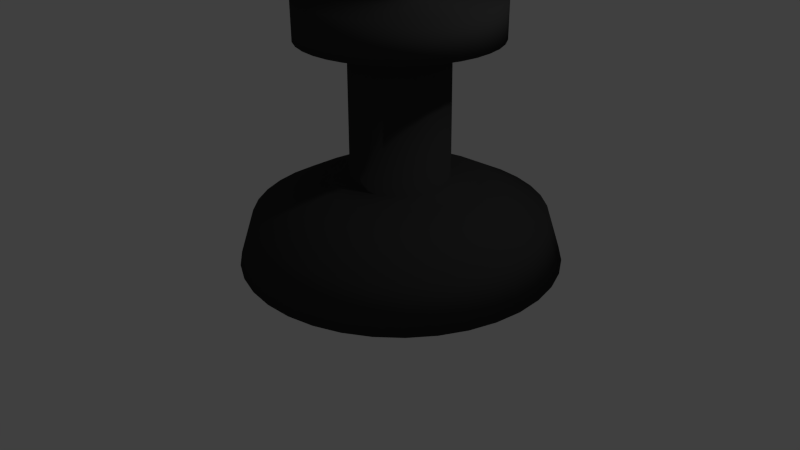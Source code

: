 # Source: blackking.blend  (saved by Blender 2.66.1; exported with 4.5.12 LTS)
import bpy
from mathutils import Matrix  # noqa: F401  (used for matrix-valued properties, if any)

bpy.ops.wm.read_factory_settings(use_empty=True)
scene = bpy.context.scene
scene.name = 'Scene'

# ---- collections
col_collection_1 = bpy.data.collections.new('Collection 1'); scene.collection.children.link(col_collection_1)

# ---- materials (node trees are filled in below, after node groups)
mat_material = bpy.data.materials.new('Material')
mat_material.alpha_threshold = 0.0
mat_material.use_transparent_shadow = False
mat_material.diffuse_color = (0.04445, 0.04445, 0.04445, 1.0)
mat_material.roughness = 0.5
mat_material.line_color = (0.0, 0.0, 0.0, 1.0)

# ---- material node trees

# ---- world
world_world = bpy.data.worlds.new('World'); scene.world = world_world
world_world.color = (0.05088, 0.05088, 0.05088)
world_world.use_sun_shadow = False
world_world.sun_shadow_jitter_overblur = 0.0
world_world.cycles.sampling_method = 'MANUAL'
world_world.cycles.sample_map_resolution = 256

# ---- cameras
cam_camera = bpy.data.cameras.new('Camera')
cam_camera.clip_end = 100.0
cam_camera.lens = 35.0
cam_camera.sensor_width = 32.0
cam_camera.sensor_height = 18.0
cam_camera.ortho_scale = 7.314
cam_camera.dof.focus_distance = 0.0
cam_camera.dof.aperture_fstop = 128.0

# ---- lights
light_lamp = bpy.data.lights.new('Lamp', 'POINT')
light_lamp.transmission_factor = 0.0
light_lamp.cutoff_distance = 30.0
light_lamp.energy = 100.0
light_lamp.shadow_buffer_clip_start = 1.001
light_lamp.shadow_soft_size = 0.1
light_lamp.shadow_maximum_resolution = 0.006
light_lamp.use_absolute_resolution = True
light_lamp.cycles.use_multiple_importance_sampling = False

# ---- meshes
me_cube = bpy.data.meshes.new('Cube')
me_cube.from_pydata([(0.3008, 0.1821, 0.1314), (2.085, 1.132, 0.1084), (1.924, 1.047, 0.6904), (1.453, 0.7965, 0.9722), (1.167, 0.6441, 1.102), (0.8592, 0.4803, 1.127), (0.8568, 0.4807, 2.858), (1.4, 0.7701, 2.844), (1.403, 0.7718, 3.308), (0.4795, 0.2802, 3.313), (0.4913, 0.2869, 3.662), (0.7373, 0.4179, 3.672), (0.7383, 0.4186, 3.87), (0.482, 0.2821, 3.871), (0.4931, 0.2883, 4.116), (0.3191, 0.1956, 4.117), (0.3109, 0.1875, 0.1081), (0.3019, 0.1804, 0.1314), (1.894, 1.426, 0.1083), (1.75, 1.313, 0.6903), (1.331, 0.985, 0.9721), (1.075, 0.785, 1.102), (0.8006, 0.5703, 1.127), (0.7994, 0.569, 2.858), (1.284, 0.9484, 2.844), (1.287, 0.9502, 3.308), (0.4629, 0.3057, 3.313), (0.4737, 0.314, 3.662), (0.6932, 0.4858, 3.672), (0.6942, 0.4865, 3.87), (0.4655, 0.3076, 3.871), (0.4755, 0.3154, 4.116), (0.3202, 0.1939, 4.117), (0.3109, 0.1875, 0.1081), (0.3033, 0.1789, 0.1314), (1.655, 1.682, 0.1085), (1.533, 1.546, 0.6905), (1.177, 1.149, 0.9723), (0.9604, 0.9079, 1.102), (0.7274, 0.6488, 1.127), (0.7276, 0.646, 2.858), (1.139, 1.104, 2.844), (1.142, 1.106, 3.308), (0.4422, 0.3279, 3.313), (0.4515, 0.3377, 3.662), (0.6379, 0.5449, 3.672), (0.6389, 0.5457, 3.87), (0.4447, 0.3298, 3.872), (0.4534, 0.339, 4.116), (0.3215, 0.1924, 4.117), (0.3109, 0.1875, 0.1081), (0.3049, 0.1777, 0.1314), (1.375, 1.893, 0.1091), (1.279, 1.737, 0.691), (0.9977, 1.285, 0.9727), (0.8261, 1.009, 1.102), (0.6416, 0.7133, 1.127), (0.6434, 0.7093, 2.858), (0.9694, 1.232, 2.844), (0.9717, 1.234, 3.308), (0.4179, 0.3462, 3.313), (0.4257, 0.3572, 3.662), (0.5732, 0.5936, 3.673), (0.5742, 0.5944, 3.87), (0.4205, 0.3481, 3.872), (0.4276, 0.3585, 4.116), (0.3232, 0.1912, 4.117), (0.3109, 0.1875, 0.1081), (0.3067, 0.1768, 0.1314), (1.063, 2.052, 0.11), (0.996, 1.881, 0.6918), (0.7974, 1.386, 0.9732), (0.6762, 1.085, 1.103), (0.546, 0.762, 1.128), (0.5496, 0.7571, 2.859), (0.7799, 1.328, 2.845), (0.7821, 1.33, 3.309), (0.3908, 0.36, 3.314), (0.3968, 0.3719, 3.662), (0.5011, 0.6304, 3.673), (0.502, 0.6311, 3.87), (0.3934, 0.3618, 3.872), (0.3987, 0.3732, 4.116), (0.325, 0.1903, 4.117), (0.3109, 0.1875, 0.1081), (0.3086, 0.1762, 0.1314), (0.7278, 2.154, 0.1112), (0.6919, 1.974, 0.6929), (0.5823, 1.452, 0.974), (0.5155, 1.134, 1.103), (0.4433, 0.7933, 1.128), (0.4488, 0.7878, 2.859), (0.5765, 1.39, 2.846), (0.5787, 1.392, 3.31), (0.3618, 0.3688, 3.314), (0.3658, 0.3814, 3.663), (0.4236, 0.654, 3.673), (0.4245, 0.6547, 3.87), (0.3643, 0.3707, 3.872), (0.3678, 0.3826, 4.116), (0.3269, 0.1897, 4.117), (0.3109, 0.1875, 0.1081), (0.3106, 0.176, 0.1314), (0.38, 2.196, 0.1126), (0.3763, 2.013, 0.6942), (0.3592, 1.479, 0.9749), (0.3486, 1.155, 1.104), (0.3368, 0.8064, 1.128), (0.3443, 0.8006, 2.86), (0.3654, 1.416, 2.846), (0.3675, 1.418, 3.31), (0.3316, 0.3725, 3.314), (0.3336, 0.3853, 3.663), (0.3432, 0.6638, 3.673), (0.3441, 0.6646, 3.871), (0.3342, 0.3744, 3.872), (0.3357, 0.3865, 4.116), (0.3289, 0.1894, 4.117), (0.3109, 0.1875, 0.1081), (0.3127, 0.1761, 0.1314), (0.03011, 2.178, 0.1143), (0.05875, 1.996, 0.6957), (0.1347, 1.467, 0.976), (0.1808, 1.146, 1.105), (0.2296, 0.8007, 1.129), (0.2391, 0.795, 2.86), (0.153, 1.405, 2.847), (0.1551, 1.407, 3.311), (0.3013, 0.3709, 3.314), (0.3013, 0.3836, 3.663), (0.2624, 0.6595, 3.674), (0.2633, 0.6603, 3.871), (0.3038, 0.3728, 3.872), (0.3034, 0.3848, 4.116), (0.3309, 0.1895, 4.116), (0.3109, 0.1875, 0.1081), (0.3146, 0.1765, 0.1314), (-0.3112, 2.099, 0.1161), (-0.251, 1.924, 0.6974), (-0.0843, 1.417, 0.9772), (0.01699, 1.108, 1.106), (0.125, 0.7765, 1.129), (0.1365, 0.7713, 2.861), (-0.05414, 1.357, 2.849), (-0.05213, 1.359, 3.313), (0.2717, 0.3641, 3.314), (0.2697, 0.3763, 3.663), (0.1835, 0.6413, 3.674), (0.1844, 0.642, 3.872), (0.2742, 0.3659, 3.872), (0.2719, 0.3775, 4.116), (0.3329, 0.19, 4.116), (0.3109, 0.1875, 0.1081), (0.3165, 0.1773, 0.1314), (-0.6337, 1.962, 0.1181), (-0.5436, 1.8, 0.6991), (-0.2912, 1.329, 0.9784), (-0.1377, 1.042, 1.106), (0.02621, 0.7345, 1.13), (0.03961, 0.7301, 2.861), (-0.2498, 1.274, 2.85), (-0.2479, 1.275, 3.314), (0.2437, 0.3522, 3.314), (0.2399, 0.3636, 3.663), (0.109, 0.6096, 3.675), (0.1098, 0.6103, 3.872), (0.2463, 0.354, 3.872), (0.2421, 0.3649, 4.117), (0.3348, 0.1908, 4.116), (0.3109, 0.1875, 0.1081), (0.3182, 0.1784, 0.1313), (-0.9274, 1.771, 0.12), (-0.8102, 1.626, 0.7009), (-0.4796, 1.206, 0.9797), (-0.2786, 0.9504, 1.107), (-0.06377, 0.676, 1.131), (-0.04868, 0.6727, 2.862), (-0.4281, 1.158, 2.851), (-0.4262, 1.16, 3.315), (0.2183, 0.3356, 3.314), (0.2127, 0.3459, 3.663), (0.04108, 0.5655, 3.675), (0.04193, 0.5662, 3.873), (0.2208, 0.3375, 3.873), (0.215, 0.3472, 4.117), (0.3365, 0.1919, 4.116), (0.3109, 0.1875, 0.1081), (0.3197, 0.1798, 0.1313), (-1.184, 1.532, 0.122), (-1.043, 1.409, 0.7027), (-0.644, 1.053, 0.981), (-0.4015, 0.8357, 1.108), (-0.1422, 0.6027, 1.131), (-0.1257, 0.6008, 2.862), (-0.5836, 1.013, 2.852), (-0.5817, 1.014, 3.316), (0.196, 0.3149, 3.315), (0.189, 0.3238, 3.664), (-0.01811, 0.5102, 3.676), (-0.01727, 0.5109, 3.873), (0.1986, 0.3168, 3.873), (0.1913, 0.3252, 4.117), (0.3379, 0.1933, 4.116), (0.3109, 0.1875, 0.1081), (0.3209, 0.1814, 0.1313), (-1.394, 1.252, 0.1239), (-1.234, 1.155, 0.7045), (-0.7792, 0.8732, 0.9822), (-0.5026, 0.7014, 1.109), (-0.2068, 0.517, 1.132), (-0.189, 0.5167, 2.863), (-0.7114, 0.8427, 2.853), (-0.7096, 0.8444, 3.317), (0.1778, 0.2906, 3.315), (0.1695, 0.2979, 3.664), (-0.06681, 0.4455, 3.676), (-0.06597, 0.4462, 3.873), (0.1803, 0.2925, 3.873), (0.1719, 0.2993, 4.117), (0.3392, 0.1949, 4.116), (0.3109, 0.1875, 0.1081), (0.3218, 0.1832, 0.1313), (-1.553, 0.9394, 0.1257), (-1.378, 0.8719, 0.7061), (-0.8811, 0.6729, 0.9833), (-0.5788, 0.5516, 1.11), (-0.2555, 0.4213, 1.132), (-0.2367, 0.4228, 2.863), (-0.8079, 0.6531, 2.854), (-0.8061, 0.6548, 3.318), (0.164, 0.2635, 3.315), (0.1548, 0.2691, 3.664), (-0.1035, 0.3733, 3.676), (-0.1027, 0.374, 3.874), (0.1666, 0.2654, 3.873), (0.1572, 0.2705, 4.117), (0.3401, 0.1967, 4.116), (0.3109, 0.1875, 0.1081), (0.3224, 0.1852, 0.1313), (-1.655, 0.6043, 0.1273), (-1.471, 0.5677, 0.7075), (-0.9467, 0.4579, 0.9844), (-0.6279, 0.3908, 1.111), (-0.2868, 0.3186, 1.133), (-0.2675, 0.3221, 2.864), (-0.8699, 0.4497, 2.855), (-0.8682, 0.4514, 3.319), (0.1551, 0.2345, 3.315), (0.1454, 0.2381, 3.664), (-0.1272, 0.2959, 3.677), (-0.1263, 0.2966, 3.874), (0.1577, 0.2364, 3.873), (0.1478, 0.2395, 4.118), (0.3407, 0.1986, 4.116), (0.3109, 0.1875, 0.1081), (0.3226, 0.1872, 0.1313), (-1.698, 0.2566, 0.1287), (-1.509, 0.2521, 0.7088), (-0.974, 0.2347, 0.9852), (-0.6483, 0.224, 1.112), (-0.2998, 0.2121, 1.133), (-0.2803, 0.2175, 2.864), (-0.8957, 0.2387, 2.856), (-0.894, 0.2402, 3.32), (0.1515, 0.2043, 3.315), (0.1414, 0.2059, 3.664), (-0.137, 0.2155, 3.677), (-0.1362, 0.2162, 3.875), (0.154, 0.2062, 3.873), (0.1438, 0.2074, 4.118), (0.3409, 0.2006, 4.116), (0.3109, 0.1875, 0.1081), (0.3225, 0.1892, 0.1313), (-1.679, -0.09332, 0.1298), (-1.493, -0.06539, 0.7098), (-0.9621, 0.01023, 0.9859), (-0.6394, 0.05612, 1.112), (-0.2941, 0.1049, 1.134), (-0.2747, 0.1124, 2.865), (-0.8845, 0.0263, 2.857), (-0.8827, 0.02782, 3.321), (0.1531, 0.174, 3.315), (0.1432, 0.1735, 3.664), (-0.1327, 0.1346, 3.677), (-0.1319, 0.1353, 3.875), (0.1556, 0.1759, 3.873), (0.1455, 0.1751, 4.118), (0.3408, 0.2027, 4.116), (0.3109, 0.1875, 0.1081), (0.3221, 0.1912, 0.1313), (-1.6, -0.4347, 0.1306), (-1.421, -0.3752, 0.7105), (-0.9114, -0.2088, 0.9865), (-0.6015, -0.1076, 1.113), (-0.2699, 0.0003287, 1.134), (-0.2509, 0.009779, 2.865), (-0.8365, -0.1809, 2.857), (-0.8347, -0.1794, 3.321), (0.1599, 0.1444, 3.315), (0.1505, 0.142, 3.664), (-0.1144, 0.05575, 3.678), (-0.1136, 0.05639, 3.875), (0.1625, 0.1463, 3.873), (0.1528, 0.1436, 4.118), (0.3404, 0.2046, 4.116), (0.3109, 0.1875, 0.1081), (0.3213, 0.193, 0.1313), (-1.463, -0.7571, 0.1311), (-1.296, -0.6678, 0.7109), (-0.8234, -0.4157, 0.9868), (-0.5357, -0.2623, 1.113), (-0.2279, -0.09845, 1.134), (-0.2097, -0.08714, 2.865), (-0.7533, -0.3766, 2.858), (-0.7515, -0.3752, 3.322), (0.1718, 0.1164, 3.315), (0.1631, 0.1121, 3.664), (-0.08275, -0.01877, 3.678), (-0.08192, -0.01814, 3.875), (0.1744, 0.1183, 3.873), (0.1655, 0.1138, 4.118), (0.3396, 0.2065, 4.116), (0.3109, 0.1875, 0.1081), (0.3202, 0.1947, 0.1313), (-1.272, -1.051, 0.1312), (-1.123, -0.9343, 0.711), (-0.7009, -0.6041, 0.9868), (-0.4441, -0.4033, 1.113), (-0.1694, -0.1884, 1.134), (-0.1523, -0.1754, 2.865), (-0.6374, -0.5549, 2.858), (-0.6356, -0.5535, 3.322), (0.1884, 0.09095, 3.315), (0.1808, 0.08498, 3.664), (-0.03861, -0.08666, 3.678), (-0.03777, -0.08604, 3.875), (0.1909, 0.09284, 3.873), (0.1831, 0.0867, 4.118), (0.3385, 0.2082, 4.116), (0.3109, 0.1875, 0.1081), (0.3188, 0.1962, 0.1313), (-1.033, -1.307, 0.1309), (-0.9061, -1.167, 0.7108), (-0.5475, -0.7685, 0.9867), (-0.3293, -0.5261, 1.113), (-0.09616, -0.2669, 1.134), (-0.08045, -0.2524, 2.865), (-0.4923, -0.7103, 2.858), (-0.4904, -0.709, 3.322), (0.2091, 0.06875, 3.315), (0.2029, 0.06129, 3.664), (0.01665, -0.1458, 3.678), (0.0175, -0.1452, 3.875), (0.2117, 0.07064, 3.873), (0.2052, 0.06305, 4.118), (0.3371, 0.2097, 4.116), (0.3109, 0.1875, 0.1081), (0.3172, 0.1974, 0.1313), (-0.7532, -1.518, 0.1304), (-0.6521, -1.358, 0.7103), (-0.3679, -0.9036, 0.9863), (-0.195, -0.6272, 1.112), (-0.01039, -0.3315, 1.134), (0.003694, -0.3157, 2.865), (-0.3224, -0.8382, 2.857), (-0.3204, -0.8369, 3.321), (0.2334, 0.05048, 3.315), (0.2288, 0.04181, 3.664), (0.08134, -0.1945, 3.678), (0.08221, -0.1939, 3.875), (0.2359, 0.05237, 3.873), (0.2311, 0.0436, 4.118), (0.3355, 0.2109, 4.116), (0.3109, 0.1875, 0.1081), (0.3154, 0.1983, 0.1313), (-0.4409, -1.677, 0.1295), (-0.3687, -1.502, 0.7095), (-0.1675, -1.006, 0.9857), (-0.04522, -0.7035, 1.112), (0.08527, -0.3801, 1.134), (0.09756, -0.3635, 2.865), (-0.1328, -0.9346, 2.857), (-0.1309, -0.9334, 3.321), (0.2604, 0.0367, 3.315), (0.2577, 0.02711, 3.664), (0.1535, -0.2313, 3.677), (0.1544, -0.2307, 3.875), (0.263, 0.03859, 3.873), (0.2599, 0.02893, 4.118), (0.3337, 0.2118, 4.116), (0.3109, 0.1875, 0.1081), (0.3134, 0.1989, 0.1313), (-0.1058, -1.779, 0.1283), (-0.06458, -1.595, 0.7084), (0.04752, -1.071, 0.985), (0.1156, -0.7525, 1.111), (0.1879, -0.4115, 1.133), (0.1983, -0.3942, 2.864), (0.07055, -0.9967, 2.856), (0.0726, -0.9955, 3.32), (0.2895, 0.02783, 3.315), (0.2887, 0.01766, 3.664), (0.231, -0.2549, 3.677), (0.2319, -0.2543, 3.874), (0.2921, 0.02973, 3.873), (0.2908, 0.01949, 4.118), (0.3317, 0.2124, 4.116), (0.3109, 0.1875, 0.1081), (0.3114, 0.1992, 0.1313), (0.242, -1.821, 0.1268), (0.251, -1.634, 0.7071), (0.2707, -1.098, 0.984), (0.2824, -0.7729, 1.111), (0.2945, -0.4245, 1.133), (0.3028, -0.407, 2.864), (0.2816, -1.022, 2.855), (0.2837, -1.021, 3.319), (0.3197, 0.02415, 3.315), (0.3209, 0.01372, 3.664), (0.3113, -0.2647, 3.677), (0.3122, -0.2641, 3.874), (0.3222, 0.02604, 3.873), (0.3229, 0.01556, 4.117), (0.3297, 0.2127, 4.116), (0.3109, 0.1875, 0.1081), (0.3094, 0.1991, 0.1313), (0.5919, -1.803, 0.1252), (0.5686, -1.617, 0.7056), (0.4951, -1.087, 0.983), (0.4503, -0.764, 1.11), (0.4017, -0.4188, 1.132), (0.408, -0.4014, 2.863), (0.494, -1.011, 2.854), (0.4962, -1.01, 3.318), (0.35, 0.02576, 3.315), (0.3532, 0.01544, 3.664), (0.3922, -0.2604, 3.676), (0.3931, -0.2598, 3.874), (0.3525, 0.02765, 3.873), (0.3552, 0.01727, 4.117), (0.3277, 0.2125, 4.116), (0.3109, 0.1875, 0.1081), (0.3074, 0.1986, 0.1313), (0.9332, -1.724, 0.1233), (0.8783, -1.545, 0.7039), (0.7142, -1.036, 0.9818), (0.614, -0.7261, 1.109), (0.5062, -0.3946, 1.132), (0.5106, -0.3777, 2.863), (0.7012, -0.9633, 2.853), (0.7034, -0.9621, 3.317), (0.3796, 0.03261, 3.315), (0.3848, 0.02275, 3.664), (0.4711, -0.2422, 3.676), (0.472, -0.2416, 3.873), (0.3821, 0.0345, 3.873), (0.3868, 0.02457, 4.117), (0.3257, 0.2121, 4.116), (0.3109, 0.1875, 0.1081), (0.3056, 0.1978, 0.1313), (1.256, -1.587, 0.1214), (1.171, -1.421, 0.7022), (0.921, -0.9479, 0.9806), (0.7687, -0.6603, 1.108), (0.605, -0.3526, 1.131), (0.6075, -0.3365, 2.862), (0.8969, -0.8801, 2.852), (0.8992, -0.8788, 3.316), (0.4075, 0.04449, 3.315), (0.4146, 0.03542, 3.663), (0.5456, -0.2105, 3.675), (0.5466, -0.2099, 3.873), (0.4101, 0.04638, 3.873), (0.4165, 0.03723, 4.117), (0.3239, 0.2113, 4.116), (0.3109, 0.1875, 0.1081), (0.3039, 0.1967, 0.1313), (1.549, -1.396, 0.1194), (1.438, -1.247, 0.7003), (1.11, -0.8254, 0.9793), (0.9097, -0.5687, 1.107), (0.695, -0.2941, 1.13), (0.6958, -0.2791, 2.862), (1.075, -0.7642, 2.851), (1.077, -0.7629, 3.315), (0.433, 0.06105, 3.314), (0.4418, 0.05309, 3.663), (0.6135, -0.1664, 3.675), (0.6145, -0.1658, 3.872), (0.4356, 0.06294, 3.872), (0.4437, 0.05486, 4.117), (0.3222, 0.2102, 4.116), (0.3109, 0.1875, 0.1081), (0.3024, 0.1953, 0.1314), (1.805, -1.157, 0.1174), (1.67, -1.03, 0.6986), (1.274, -0.672, 0.978), (1.033, -0.454, 1.106), (0.7735, -0.2208, 1.13), (0.7728, -0.2072, 2.861), (1.231, -0.619, 2.849), (1.233, -0.6177, 3.313), (0.4552, 0.08178, 3.314), (0.4655, 0.0752, 3.663), (0.6727, -0.1111, 3.675), (0.6737, -0.1105, 3.872), (0.4578, 0.08368, 3.872), (0.4673, 0.07694, 4.117), (0.3207, 0.2088, 4.116), (0.3109, 0.1875, 0.1081), (0.3012, 0.1937, 0.1314), (2.016, -0.8767, 0.1155), (1.861, -0.7763, 0.6968), (1.409, -0.4924, 0.9768), (1.134, -0.3197, 1.105), (0.838, -0.1351, 1.129), (0.8361, -0.1231, 2.86), (1.358, -0.4491, 2.848), (1.361, -0.4478, 3.312), (0.4735, 0.1061, 3.314), (0.4849, 0.1011, 3.663), (0.7214, -0.0464, 3.674), (0.7224, -0.04578, 3.872), (0.476, 0.1079, 3.872), (0.4868, 0.1028, 4.116), (0.3195, 0.2072, 4.116), (0.3109, 0.1875, 0.1081), (0.3003, 0.1919, 0.1314), (2.175, -0.5644, 0.1137), (2.005, -0.4929, 0.6952), (1.511, -0.292, 0.9756), (1.21, -0.1699, 1.104), (0.8867, -0.03941, 1.129), (0.8839, -0.02921, 2.86), (1.455, -0.2596, 2.847), (1.457, -0.2582, 3.311), (0.4873, 0.1331, 3.314), (0.4996, 0.13, 3.663), (0.7581, 0.02577, 3.674), (0.7591, 0.02641, 3.871), (0.4898, 0.135, 3.872), (0.5014, 0.1316, 4.116), (0.3185, 0.2054, 4.116), (0.3109, 0.1875, 0.1081), (0.2997, 0.19, 0.1314), (2.277, -0.2293, 0.1121), (2.098, -0.1888, 0.6937), (1.577, -0.077, 0.9746), (1.259, -0.009105, 1.104), (0.918, 0.06325, 1.128), (0.9146, 0.07152, 2.859), (1.517, -0.05621, 2.846), (1.519, -0.05472, 3.31), (0.4961, 0.1622, 3.314), (0.5091, 0.161, 3.663), (0.7817, 0.1032, 3.673), (0.7827, 0.1039, 3.871), (0.4987, 0.1641, 3.872), (0.5109, 0.1626, 4.116), (0.3179, 0.2035, 4.117), (0.3109, 0.1875, 0.1081), (0.2994, 0.188, 0.1314), (2.32, 0.1185, 0.1107), (2.137, 0.1269, 0.6925), (1.604, 0.1461, 0.9737), (1.279, 0.1578, 1.103), (0.931, 0.1698, 1.128), (0.9274, 0.1761, 2.859), (1.543, 0.1549, 2.845), (1.545, 0.1564, 3.309), (0.4998, 0.1923, 3.314), (0.513, 0.1931, 3.663), (0.7916, 0.1836, 3.673), (0.7925, 0.1843, 3.87), (0.5024, 0.1942, 3.872), (0.5148, 0.1947, 4.116), (0.3177, 0.2014, 4.117), (0.3109, 0.1875, 0.1081), (0.2995, 0.1859, 0.1314), (2.301, 0.4684, 0.1096), (2.12, 0.4444, 0.6915), (1.592, 0.3706, 0.973), (1.27, 0.3256, 1.102), (0.9254, 0.277, 1.127), (0.9218, 0.2812, 2.859), (1.531, 0.3672, 2.845), (1.534, 0.3688, 3.309), (0.4982, 0.2227, 3.314), (0.5113, 0.2255, 3.662), (0.7873, 0.2645, 3.673), (0.7883, 0.2651, 3.87), (0.5008, 0.2246, 3.872), (0.5131, 0.227, 4.116), (0.3178, 0.1994, 4.117), (0.3109, 0.1875, 0.1081), (0.3, 0.184, 0.1314), (2.222, 0.8097, 0.1089), (2.048, 0.7541, 0.6908), (1.541, 0.5896, 0.9725), (1.232, 0.4894, 1.102), (0.9012, 0.3816, 1.127), (0.898, 0.3838, 2.858), (1.484, 0.5744, 2.844), (1.486, 0.5761, 3.308), (0.4914, 0.2523, 3.313), (0.504, 0.2571, 3.662), (0.769, 0.3433, 3.673), (0.77, 0.344, 3.87), (0.4939, 0.2542, 3.872), (0.5058, 0.2585, 4.116), (0.3183, 0.1974, 4.117), (0.3109, 0.1875, 0.1081), (0.3008, 0.1821, 0.1314), (2.085, 1.132, 0.1084), (1.924, 1.047, 0.6904), (1.453, 0.7965, 0.9722), (1.167, 0.6441, 1.102), (0.8592, 0.4803, 1.127), (0.8568, 0.4807, 2.858), (1.4, 0.7701, 2.844), (1.403, 0.7718, 3.308), (0.4795, 0.2802, 3.313), (0.4913, 0.2869, 3.662), (0.7373, 0.4179, 3.672), (0.7383, 0.4186, 3.87), (0.482, 0.2821, 3.871), (0.4931, 0.2883, 4.116), (0.3191, 0.1956, 4.117), (0.3109, 0.1875, 0.1081)], [], [(10, 27, 28, 11), (4, 21, 22, 5), (11, 28, 29, 12), (5, 22, 23, 6), (12, 29, 30, 13), (6, 23, 24, 7), (0, 17, 18, 1), (13, 30, 31, 14), (7, 24, 25, 8), (1, 18, 19, 2), (14, 31, 32, 15), (8, 25, 26, 9), (2, 19, 20, 3), (15, 32, 33, 16), (9, 26, 27, 10), (3, 20, 21, 4), (29, 46, 47, 30), (23, 40, 41, 24), (17, 34, 35, 18), (30, 47, 48, 31), (24, 41, 42, 25), (18, 35, 36, 19), (31, 48, 49, 32), (25, 42, 43, 26), (19, 36, 37, 20), (32, 49, 50, 33), (26, 43, 44, 27), (20, 37, 38, 21), (27, 44, 45, 28), (21, 38, 39, 22), (28, 45, 46, 29), (22, 39, 40, 23), (44, 61, 62, 45), (38, 55, 56, 39), (45, 62, 63, 46), (39, 56, 57, 40), (46, 63, 64, 47), (40, 57, 58, 41), (34, 51, 52, 35), (47, 64, 65, 48), (41, 58, 59, 42), (35, 52, 53, 36), (48, 65, 66, 49), (42, 59, 60, 43), (36, 53, 54, 37), (49, 66, 67, 50), (43, 60, 61, 44), (37, 54, 55, 38), (65, 82, 83, 66), (59, 76, 77, 60), (53, 70, 71, 54), (66, 83, 84, 67), (60, 77, 78, 61), (54, 71, 72, 55), (61, 78, 79, 62), (55, 72, 73, 56), (62, 79, 80, 63), (56, 73, 74, 57), (63, 80, 81, 64), (57, 74, 75, 58), (51, 68, 69, 52), (64, 81, 82, 65), (58, 75, 76, 59), (52, 69, 70, 53), (80, 97, 98, 81), (74, 91, 92, 75), (68, 85, 86, 69), (81, 98, 99, 82), (75, 92, 93, 76), (69, 86, 87, 70), (82, 99, 100, 83), (76, 93, 94, 77), (70, 87, 88, 71), (83, 100, 101, 84), (77, 94, 95, 78), (71, 88, 89, 72), (78, 95, 96, 79), (72, 89, 90, 73), (79, 96, 97, 80), (73, 90, 91, 74), (95, 112, 113, 96), (89, 106, 107, 90), (96, 113, 114, 97), (90, 107, 108, 91), (97, 114, 115, 98), (91, 108, 109, 92), (85, 102, 103, 86), (98, 115, 116, 99), (92, 109, 110, 93), (86, 103, 104, 87), (99, 116, 117, 100), (93, 110, 111, 94), (87, 104, 105, 88), (100, 117, 118, 101), (94, 111, 112, 95), (88, 105, 106, 89), (116, 133, 134, 117), (110, 127, 128, 111), (104, 121, 122, 105), (117, 134, 135, 118), (111, 128, 129, 112), (105, 122, 123, 106), (112, 129, 130, 113), (106, 123, 124, 107), (113, 130, 131, 114), (107, 124, 125, 108), (114, 131, 132, 115), (108, 125, 126, 109), (102, 119, 120, 103), (115, 132, 133, 116), (109, 126, 127, 110), (103, 120, 121, 104), (131, 148, 149, 132), (125, 142, 143, 126), (119, 136, 137, 120), (132, 149, 150, 133), (126, 143, 144, 127), (120, 137, 138, 121), (133, 150, 151, 134), (127, 144, 145, 128), (121, 138, 139, 122), (134, 151, 152, 135), (128, 145, 146, 129), (122, 139, 140, 123), (129, 146, 147, 130), (123, 140, 141, 124), (130, 147, 148, 131), (124, 141, 142, 125), (139, 156, 157, 140), (146, 163, 164, 147), (140, 157, 158, 141), (147, 164, 165, 148), (141, 158, 159, 142), (148, 165, 166, 149), (142, 159, 160, 143), (136, 153, 154, 137), (149, 166, 167, 150), (143, 160, 161, 144), (137, 154, 155, 138), (150, 167, 168, 151), (144, 161, 162, 145), (138, 155, 156, 139), (151, 168, 169, 152), (145, 162, 163, 146), (160, 177, 178, 161), (154, 171, 172, 155), (167, 184, 185, 168), (161, 178, 179, 162), (155, 172, 173, 156), (168, 185, 186, 169), (162, 179, 180, 163), (156, 173, 174, 157), (163, 180, 181, 164), (157, 174, 175, 158), (164, 181, 182, 165), (158, 175, 176, 159), (165, 182, 183, 166), (159, 176, 177, 160), (153, 170, 171, 154), (166, 183, 184, 167), (181, 198, 199, 182), (175, 192, 193, 176), (182, 199, 200, 183), (176, 193, 194, 177), (170, 187, 188, 171), (183, 200, 201, 184), (177, 194, 195, 178), (171, 188, 189, 172), (184, 201, 202, 185), (178, 195, 196, 179), (172, 189, 190, 173), (185, 202, 203, 186), (179, 196, 197, 180), (173, 190, 191, 174), (180, 197, 198, 181), (174, 191, 192, 175), (202, 219, 220, 203), (196, 213, 214, 197), (190, 207, 208, 191), (197, 214, 215, 198), (191, 208, 209, 192), (198, 215, 216, 199), (192, 209, 210, 193), (199, 216, 217, 200), (193, 210, 211, 194), (187, 204, 205, 188), (200, 217, 218, 201), (194, 211, 212, 195), (188, 205, 206, 189), (201, 218, 219, 202), (195, 212, 213, 196), (189, 206, 207, 190), (217, 234, 235, 218), (211, 228, 229, 212), (205, 222, 223, 206), (218, 235, 236, 219), (212, 229, 230, 213), (206, 223, 224, 207), (219, 236, 237, 220), (213, 230, 231, 214), (207, 224, 225, 208), (214, 231, 232, 215), (208, 225, 226, 209), (215, 232, 233, 216), (209, 226, 227, 210), (216, 233, 234, 217), (210, 227, 228, 211), (204, 221, 222, 205), (232, 249, 250, 233), (226, 243, 244, 227), (233, 250, 251, 234), (227, 244, 245, 228), (221, 238, 239, 222), (234, 251, 252, 235), (228, 245, 246, 229), (222, 239, 240, 223), (235, 252, 253, 236), (229, 246, 247, 230), (223, 240, 241, 224), (236, 253, 254, 237), (230, 247, 248, 231), (224, 241, 242, 225), (231, 248, 249, 232), (225, 242, 243, 226), (253, 270, 271, 254), (247, 264, 265, 248), (241, 258, 259, 242), (248, 265, 266, 249), (242, 259, 260, 243), (249, 266, 267, 250), (243, 260, 261, 244), (250, 267, 268, 251), (244, 261, 262, 245), (238, 255, 256, 239), (251, 268, 269, 252), (245, 262, 263, 246), (239, 256, 257, 240), (252, 269, 270, 253), (246, 263, 264, 247), (240, 257, 258, 241), (268, 285, 286, 269), (262, 279, 280, 263), (256, 273, 274, 257), (269, 286, 287, 270), (263, 280, 281, 264), (257, 274, 275, 258), (270, 287, 288, 271), (264, 281, 282, 265), (258, 275, 276, 259), (265, 282, 283, 266), (259, 276, 277, 260), (266, 283, 284, 267), (260, 277, 278, 261), (267, 284, 285, 268), (261, 278, 279, 262), (255, 272, 273, 256), (283, 300, 301, 284), (277, 294, 295, 278), (284, 301, 302, 285), (278, 295, 296, 279), (272, 289, 290, 273), (285, 302, 303, 286), (279, 296, 297, 280), (273, 290, 291, 274), (286, 303, 304, 287), (280, 297, 298, 281), (274, 291, 292, 275), (287, 304, 305, 288), (281, 298, 299, 282), (275, 292, 293, 276), (282, 299, 300, 283), (276, 293, 294, 277), (291, 308, 309, 292), (304, 321, 322, 305), (298, 315, 316, 299), (292, 309, 310, 293), (299, 316, 317, 300), (293, 310, 311, 294), (300, 317, 318, 301), (294, 311, 312, 295), (301, 318, 319, 302), (295, 312, 313, 296), (289, 306, 307, 290), (302, 319, 320, 303), (296, 313, 314, 297), (290, 307, 308, 291), (303, 320, 321, 304), (297, 314, 315, 298), (312, 329, 330, 313), (306, 323, 324, 307), (319, 336, 337, 320), (313, 330, 331, 314), (307, 324, 325, 308), (320, 337, 338, 321), (314, 331, 332, 315), (308, 325, 326, 309), (321, 338, 339, 322), (315, 332, 333, 316), (309, 326, 327, 310), (316, 333, 334, 317), (310, 327, 328, 311), (317, 334, 335, 318), (311, 328, 329, 312), (318, 335, 336, 319), (333, 350, 351, 334), (327, 344, 345, 328), (334, 351, 352, 335), (328, 345, 346, 329), (335, 352, 353, 336), (329, 346, 347, 330), (323, 340, 341, 324), (336, 353, 354, 337), (330, 347, 348, 331), (324, 341, 342, 325), (337, 354, 355, 338), (331, 348, 349, 332), (325, 342, 343, 326), (338, 355, 356, 339), (332, 349, 350, 333), (326, 343, 344, 327), (354, 371, 372, 355), (348, 365, 366, 349), (342, 359, 360, 343), (355, 372, 373, 356), (349, 366, 367, 350), (343, 360, 361, 344), (350, 367, 368, 351), (344, 361, 362, 345), (351, 368, 369, 352), (345, 362, 363, 346), (352, 369, 370, 353), (346, 363, 364, 347), (340, 357, 358, 341), (353, 370, 371, 354), (347, 364, 365, 348), (341, 358, 359, 342), (369, 386, 387, 370), (363, 380, 381, 364), (357, 374, 375, 358), (370, 387, 388, 371), (364, 381, 382, 365), (358, 375, 376, 359), (371, 388, 389, 372), (365, 382, 383, 366), (359, 376, 377, 360), (372, 389, 390, 373), (366, 383, 384, 367), (360, 377, 378, 361), (367, 384, 385, 368), (361, 378, 379, 362), (368, 385, 386, 369), (362, 379, 380, 363), (384, 401, 402, 385), (378, 395, 396, 379), (385, 402, 403, 386), (379, 396, 397, 380), (386, 403, 404, 387), (380, 397, 398, 381), (374, 391, 392, 375), (387, 404, 405, 388), (381, 398, 399, 382), (375, 392, 393, 376), (388, 405, 406, 389), (382, 399, 400, 383), (376, 393, 394, 377), (389, 406, 407, 390), (383, 400, 401, 384), (377, 394, 395, 378), (405, 422, 423, 406), (399, 416, 417, 400), (393, 410, 411, 394), (406, 423, 424, 407), (400, 417, 418, 401), (394, 411, 412, 395), (401, 418, 419, 402), (395, 412, 413, 396), (402, 419, 420, 403), (396, 413, 414, 397), (403, 420, 421, 404), (397, 414, 415, 398), (391, 408, 409, 392), (404, 421, 422, 405), (398, 415, 416, 399), (392, 409, 410, 393), (420, 437, 438, 421), (414, 431, 432, 415), (408, 425, 426, 409), (421, 438, 439, 422), (415, 432, 433, 416), (409, 426, 427, 410), (422, 439, 440, 423), (416, 433, 434, 417), (410, 427, 428, 411), (423, 440, 441, 424), (417, 434, 435, 418), (411, 428, 429, 412), (418, 435, 436, 419), (412, 429, 430, 413), (419, 436, 437, 420), (413, 430, 431, 414), (435, 452, 453, 436), (429, 446, 447, 430), (436, 453, 454, 437), (430, 447, 448, 431), (437, 454, 455, 438), (431, 448, 449, 432), (425, 442, 443, 426), (438, 455, 456, 439), (432, 449, 450, 433), (426, 443, 444, 427), (439, 456, 457, 440), (433, 450, 451, 434), (427, 444, 445, 428), (440, 457, 458, 441), (434, 451, 452, 435), (428, 445, 446, 429), (443, 460, 461, 444), (456, 473, 474, 457), (450, 467, 468, 451), (444, 461, 462, 445), (457, 474, 475, 458), (451, 468, 469, 452), (445, 462, 463, 446), (452, 469, 470, 453), (446, 463, 464, 447), (453, 470, 471, 454), (447, 464, 465, 448), (454, 471, 472, 455), (448, 465, 466, 449), (442, 459, 460, 443), (455, 472, 473, 456), (449, 466, 467, 450), (464, 481, 482, 465), (471, 488, 489, 472), (465, 482, 483, 466), (459, 476, 477, 460), (472, 489, 490, 473), (466, 483, 484, 467), (460, 477, 478, 461), (473, 490, 491, 474), (467, 484, 485, 468), (461, 478, 479, 462), (474, 491, 492, 475), (468, 485, 486, 469), (462, 479, 480, 463), (469, 486, 487, 470), (463, 480, 481, 464), (470, 487, 488, 471), (485, 502, 503, 486), (479, 496, 497, 480), (486, 503, 504, 487), (480, 497, 498, 481), (487, 504, 505, 488), (481, 498, 499, 482), (488, 505, 506, 489), (482, 499, 500, 483), (476, 493, 494, 477), (489, 506, 507, 490), (483, 500, 501, 484), (477, 494, 495, 478), (490, 507, 508, 491), (484, 501, 502, 485), (478, 495, 496, 479), (491, 508, 509, 492), (506, 523, 524, 507), (500, 517, 518, 501), (494, 511, 512, 495), (507, 524, 525, 508), (501, 518, 519, 502), (495, 512, 513, 496), (508, 525, 526, 509), (502, 519, 520, 503), (496, 513, 514, 497), (503, 520, 521, 504), (497, 514, 515, 498), (504, 521, 522, 505), (498, 515, 516, 499), (505, 522, 523, 506), (499, 516, 517, 500), (493, 510, 511, 494), (521, 538, 539, 522), (515, 532, 533, 516), (522, 539, 540, 523), (516, 533, 534, 517), (510, 527, 528, 511), (523, 540, 541, 524), (517, 534, 535, 518), (511, 528, 529, 512), (524, 541, 542, 525), (518, 535, 536, 519), (512, 529, 530, 513), (525, 542, 543, 526), (519, 536, 537, 520), (513, 530, 531, 514), (520, 537, 538, 521), (514, 531, 532, 515), (542, 559, 560, 543), (536, 553, 554, 537), (530, 547, 548, 531), (537, 554, 555, 538), (531, 548, 549, 532), (538, 555, 556, 539), (532, 549, 550, 533), (539, 556, 557, 540), (533, 550, 551, 534), (527, 544, 545, 528), (540, 557, 558, 541), (534, 551, 552, 535), (528, 545, 546, 529), (541, 558, 559, 542), (535, 552, 553, 536), (529, 546, 547, 530), (557, 574, 575, 558), (551, 568, 569, 552), (545, 562, 563, 546), (558, 575, 576, 559), (552, 569, 570, 553), (546, 563, 564, 547), (559, 576, 577, 560), (553, 570, 571, 554), (547, 564, 565, 548), (554, 571, 572, 555), (548, 565, 566, 549), (555, 572, 573, 556), (549, 566, 567, 550), (556, 573, 574, 557), (550, 567, 568, 551), (544, 561, 562, 545), (572, 589, 590, 573), (566, 583, 584, 567), (573, 590, 591, 574), (567, 584, 585, 568), (561, 578, 579, 562), (574, 591, 592, 575), (568, 585, 586, 569), (562, 579, 580, 563), (575, 592, 593, 576), (569, 586, 587, 570), (563, 580, 581, 564), (576, 593, 594, 577), (570, 587, 588, 571), (564, 581, 582, 565), (571, 588, 589, 572), (565, 582, 583, 566), (580, 597, 598, 581), (593, 610, 611, 594), (587, 604, 605, 588), (581, 598, 599, 582), (588, 605, 606, 589), (582, 599, 600, 583), (589, 606, 607, 590), (583, 600, 601, 584), (590, 607, 608, 591), (584, 601, 602, 585), (578, 595, 596, 579), (591, 608, 609, 592), (585, 602, 603, 586), (579, 596, 597, 580), (592, 609, 610, 593), (586, 603, 604, 587), (601, 618, 619, 602), (595, 612, 613, 596), (608, 625, 626, 609), (602, 619, 620, 603), (596, 613, 614, 597), (609, 626, 627, 610), (603, 620, 621, 604), (597, 614, 615, 598), (610, 627, 628, 611), (604, 621, 622, 605), (598, 615, 616, 599), (605, 622, 623, 606), (599, 616, 617, 600), (606, 623, 624, 607), (600, 617, 618, 601), (607, 624, 625, 608)])
me_cube.polygons.foreach_set('use_smooth', [True] * 576)
me_cube.materials.append(mat_material)
me_cube.use_remesh_preserve_volume = False
me_cube.use_remesh_preserve_attributes = False
me_cube.use_mirror_vertex_groups = False
me_cube.update()

# ---- objects
ob_cube = bpy.data.objects.new('Cube', me_cube)
ob_lamp = bpy.data.objects.new('Lamp', light_lamp)
ob_camera = bpy.data.objects.new('Camera', cam_camera)

# ---- transforms, parenting, visibility, modifiers, constraints
ob_cube.location = (0.0, 0.0, 0.0)
ob_cube.lock_rotations_4d = False
ob_cube.empty_display_type = 'ARROWS'
ob_cube.lineart.crease_threshold = 0.0
ob_lamp.location = (4.076, 1.005, 5.904)
ob_lamp.rotation_euler = (0.6503, 0.05522, 1.866)
ob_lamp.lock_rotations_4d = False
ob_lamp.empty_display_type = 'ARROWS'
ob_lamp.color = (0.0, 0.0, 0.0, 0.0)
ob_lamp.lineart.crease_threshold = 0.0
ob_camera.location = (7.481, -6.508, 5.344)
ob_camera.rotation_euler = (1.109, 0.01082, 0.8149)
ob_camera.lock_rotations_4d = False
ob_camera.empty_display_type = 'ARROWS'
ob_camera.color = (0.0, 0.0, 0.0, 0.0)
ob_camera.display_type = 'WIRE'
ob_camera.lineart.crease_threshold = 0.0

# ---- collection membership
col_collection_1.objects.link(ob_cube)
col_collection_1.objects.link(ob_lamp)
col_collection_1.objects.link(ob_camera)

# ---- scene / render settings (as saved in the file)
scene.camera = ob_camera
scene.frame_start = 1; scene.frame_end = 250; scene.frame_set(1)
scene.render.engine = 'BLENDER_EEVEE_NEXT'
scene.render.image_settings.color_mode = 'RGB'
scene.render.image_settings.compression = 90
scene.render.resolution_percentage = 50
scene.render.dither_intensity = 0.0
scene.cycles.use_denoising = False
scene.cycles.samples = 10
scene.cycles.sampling_pattern = 'TABULATED_SOBOL'
scene.cycles.light_sampling_threshold = 0.0
scene.cycles.use_adaptive_sampling = False
scene.cycles.use_light_tree = False
scene.cycles.blur_glossy = 0.0
scene.cycles.volume_bounces = 1
scene.cycles.pixel_filter_type = 'GAUSSIAN'
scene.cycles.sample_clamp_indirect = 0.0
scene.view_settings.view_transform = 'Standard'
bpy.context.view_layer.update()
